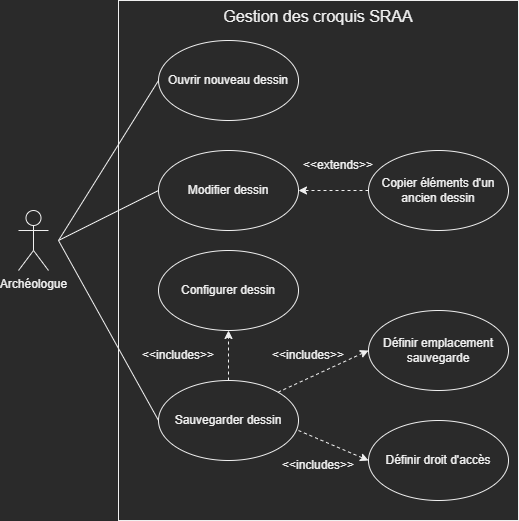

The diagram above was exported from draw.io. Its source (the exported page's mxGraphModel, read from the mxfile embedded in the PNG):
<mxGraphModel dx="1038" dy="657" grid="1" gridSize="10" guides="1" tooltips="1" connect="1" arrows="1" fold="1" page="1" pageScale="1" pageWidth="827" pageHeight="1169" math="0" shadow="0">
  <root>
    <mxCell id="0" />
    <mxCell id="1" parent="0" />
    <mxCell id="O_dI0BIRHKfX8jh5mfhK-1" value="&lt;div align=&quot;center&quot;&gt;&lt;font style=&quot;font-size: 16px;&quot;&gt;Gestion des croquis SRAA&lt;/font&gt;&lt;/div&gt;" style="rounded=0;whiteSpace=wrap;html=1;align=center;horizontal=1;verticalAlign=top;" parent="1" vertex="1">
      <mxGeometry x="120" y="40" width="400" height="520" as="geometry" />
    </mxCell>
    <mxCell id="O_dI0BIRHKfX8jh5mfhK-2" value="Ouvrir nouveau dessin" style="ellipse;whiteSpace=wrap;html=1;fontSize=12;" parent="1" vertex="1">
      <mxGeometry x="160" y="80" width="140" height="80" as="geometry" />
    </mxCell>
    <mxCell id="O_dI0BIRHKfX8jh5mfhK-3" value="Modifier dessin" style="ellipse;whiteSpace=wrap;html=1;fontSize=12;" parent="1" vertex="1">
      <mxGeometry x="160" y="190" width="140" height="80" as="geometry" />
    </mxCell>
    <mxCell id="O_dI0BIRHKfX8jh5mfhK-4" value="Copier éléments d'un ancien dessin" style="ellipse;whiteSpace=wrap;html=1;fontSize=12;" parent="1" vertex="1">
      <mxGeometry x="370" y="190" width="140" height="80" as="geometry" />
    </mxCell>
    <mxCell id="O_dI0BIRHKfX8jh5mfhK-5" value="Configurer dessin" style="ellipse;whiteSpace=wrap;html=1;fontSize=12;" parent="1" vertex="1">
      <mxGeometry x="160" y="290" width="140" height="80" as="geometry" />
    </mxCell>
    <mxCell id="O_dI0BIRHKfX8jh5mfhK-6" value="Sauvegarder dessin" style="ellipse;whiteSpace=wrap;html=1;fontSize=12;" parent="1" vertex="1">
      <mxGeometry x="160" y="420" width="140" height="80" as="geometry" />
    </mxCell>
    <mxCell id="O_dI0BIRHKfX8jh5mfhK-7" value="&lt;div&gt;Définir emplacement sauvegarde&lt;/div&gt;" style="ellipse;whiteSpace=wrap;html=1;fontSize=12;" parent="1" vertex="1">
      <mxGeometry x="370" y="350" width="140" height="80" as="geometry" />
    </mxCell>
    <mxCell id="O_dI0BIRHKfX8jh5mfhK-8" value="Définir droit d'accès" style="ellipse;whiteSpace=wrap;html=1;fontSize=12;" parent="1" vertex="1">
      <mxGeometry x="370" y="460" width="140" height="80" as="geometry" />
    </mxCell>
    <mxCell id="O_dI0BIRHKfX8jh5mfhK-10" value="" style="endArrow=classic;html=1;rounded=0;fontSize=12;dashed=1;entryX=1;entryY=0.5;entryDx=0;entryDy=0;exitX=0;exitY=0.5;exitDx=0;exitDy=0;" parent="1" source="O_dI0BIRHKfX8jh5mfhK-4" target="O_dI0BIRHKfX8jh5mfhK-3" edge="1">
      <mxGeometry width="50" height="50" relative="1" as="geometry">
        <mxPoint x="240" y="200" as="sourcePoint" />
        <mxPoint x="240" y="170" as="targetPoint" />
      </mxGeometry>
    </mxCell>
    <mxCell id="O_dI0BIRHKfX8jh5mfhK-11" value="" style="endArrow=classic;html=1;rounded=0;fontSize=12;dashed=1;exitX=0.5;exitY=0;exitDx=0;exitDy=0;entryX=0.5;entryY=1;entryDx=0;entryDy=0;" parent="1" source="O_dI0BIRHKfX8jh5mfhK-6" target="O_dI0BIRHKfX8jh5mfhK-5" edge="1">
      <mxGeometry width="50" height="50" relative="1" as="geometry">
        <mxPoint x="250" y="210" as="sourcePoint" />
        <mxPoint x="230" y="380" as="targetPoint" />
      </mxGeometry>
    </mxCell>
    <mxCell id="O_dI0BIRHKfX8jh5mfhK-12" value="" style="endArrow=classic;html=1;rounded=0;fontSize=12;dashed=1;exitX=1;exitY=0;exitDx=0;exitDy=0;entryX=0;entryY=0.5;entryDx=0;entryDy=0;" parent="1" source="O_dI0BIRHKfX8jh5mfhK-6" target="O_dI0BIRHKfX8jh5mfhK-7" edge="1">
      <mxGeometry width="50" height="50" relative="1" as="geometry">
        <mxPoint x="240" y="430" as="sourcePoint" />
        <mxPoint x="240" y="390" as="targetPoint" />
      </mxGeometry>
    </mxCell>
    <mxCell id="O_dI0BIRHKfX8jh5mfhK-13" value="" style="endArrow=classic;html=1;rounded=0;fontSize=12;dashed=1;entryX=0;entryY=0.5;entryDx=0;entryDy=0;" parent="1" target="O_dI0BIRHKfX8jh5mfhK-8" edge="1">
      <mxGeometry width="50" height="50" relative="1" as="geometry">
        <mxPoint x="300" y="470" as="sourcePoint" />
        <mxPoint x="250" y="400" as="targetPoint" />
      </mxGeometry>
    </mxCell>
    <mxCell id="O_dI0BIRHKfX8jh5mfhK-15" value="&amp;lt;&amp;lt;includes&amp;gt;&amp;gt;" style="text;html=1;strokeColor=none;fillColor=none;align=center;verticalAlign=middle;whiteSpace=wrap;rounded=0;fontSize=12;" parent="1" vertex="1">
      <mxGeometry x="150" y="380" width="60" height="30" as="geometry" />
    </mxCell>
    <mxCell id="O_dI0BIRHKfX8jh5mfhK-17" value="&amp;lt;&amp;lt;includes&amp;gt;&amp;gt;" style="text;html=1;strokeColor=none;fillColor=none;align=center;verticalAlign=middle;whiteSpace=wrap;rounded=0;fontSize=12;" parent="1" vertex="1">
      <mxGeometry x="280" y="380" width="60" height="30" as="geometry" />
    </mxCell>
    <mxCell id="O_dI0BIRHKfX8jh5mfhK-19" value="&amp;lt;&amp;lt;includes&amp;gt;&amp;gt;" style="text;html=1;strokeColor=none;fillColor=none;align=center;verticalAlign=middle;whiteSpace=wrap;rounded=0;fontSize=12;" parent="1" vertex="1">
      <mxGeometry x="290" y="490" width="60" height="30" as="geometry" />
    </mxCell>
    <mxCell id="O_dI0BIRHKfX8jh5mfhK-20" value="&lt;div&gt;&amp;lt;&amp;lt;extends&amp;gt;&amp;gt;&lt;/div&gt;" style="text;html=1;strokeColor=none;fillColor=none;align=center;verticalAlign=middle;whiteSpace=wrap;rounded=0;fontSize=12;" parent="1" vertex="1">
      <mxGeometry x="310" y="190" width="60" height="30" as="geometry" />
    </mxCell>
    <mxCell id="O_dI0BIRHKfX8jh5mfhK-21" value="Archéologue" style="shape=umlActor;verticalLabelPosition=bottom;verticalAlign=top;html=1;outlineConnect=0;fontSize=12;" parent="1" vertex="1">
      <mxGeometry x="20" y="250" width="30" height="60" as="geometry" />
    </mxCell>
    <mxCell id="O_dI0BIRHKfX8jh5mfhK-22" value="" style="endArrow=none;html=1;rounded=0;fontSize=12;entryX=0;entryY=0.5;entryDx=0;entryDy=0;" parent="1" target="O_dI0BIRHKfX8jh5mfhK-2" edge="1">
      <mxGeometry width="50" height="50" relative="1" as="geometry">
        <mxPoint x="60" y="280" as="sourcePoint" />
        <mxPoint x="340" y="250" as="targetPoint" />
      </mxGeometry>
    </mxCell>
    <mxCell id="O_dI0BIRHKfX8jh5mfhK-23" value="" style="endArrow=none;html=1;rounded=0;fontSize=12;entryX=0;entryY=0.5;entryDx=0;entryDy=0;" parent="1" target="O_dI0BIRHKfX8jh5mfhK-3" edge="1">
      <mxGeometry width="50" height="50" relative="1" as="geometry">
        <mxPoint x="60" y="280" as="sourcePoint" />
        <mxPoint x="170" y="130" as="targetPoint" />
      </mxGeometry>
    </mxCell>
    <mxCell id="O_dI0BIRHKfX8jh5mfhK-24" value="" style="endArrow=none;html=1;rounded=0;fontSize=12;entryX=0;entryY=0.5;entryDx=0;entryDy=0;" parent="1" target="O_dI0BIRHKfX8jh5mfhK-6" edge="1">
      <mxGeometry width="50" height="50" relative="1" as="geometry">
        <mxPoint x="60" y="280" as="sourcePoint" />
        <mxPoint x="170" y="240" as="targetPoint" />
      </mxGeometry>
    </mxCell>
  </root>
</mxGraphModel>